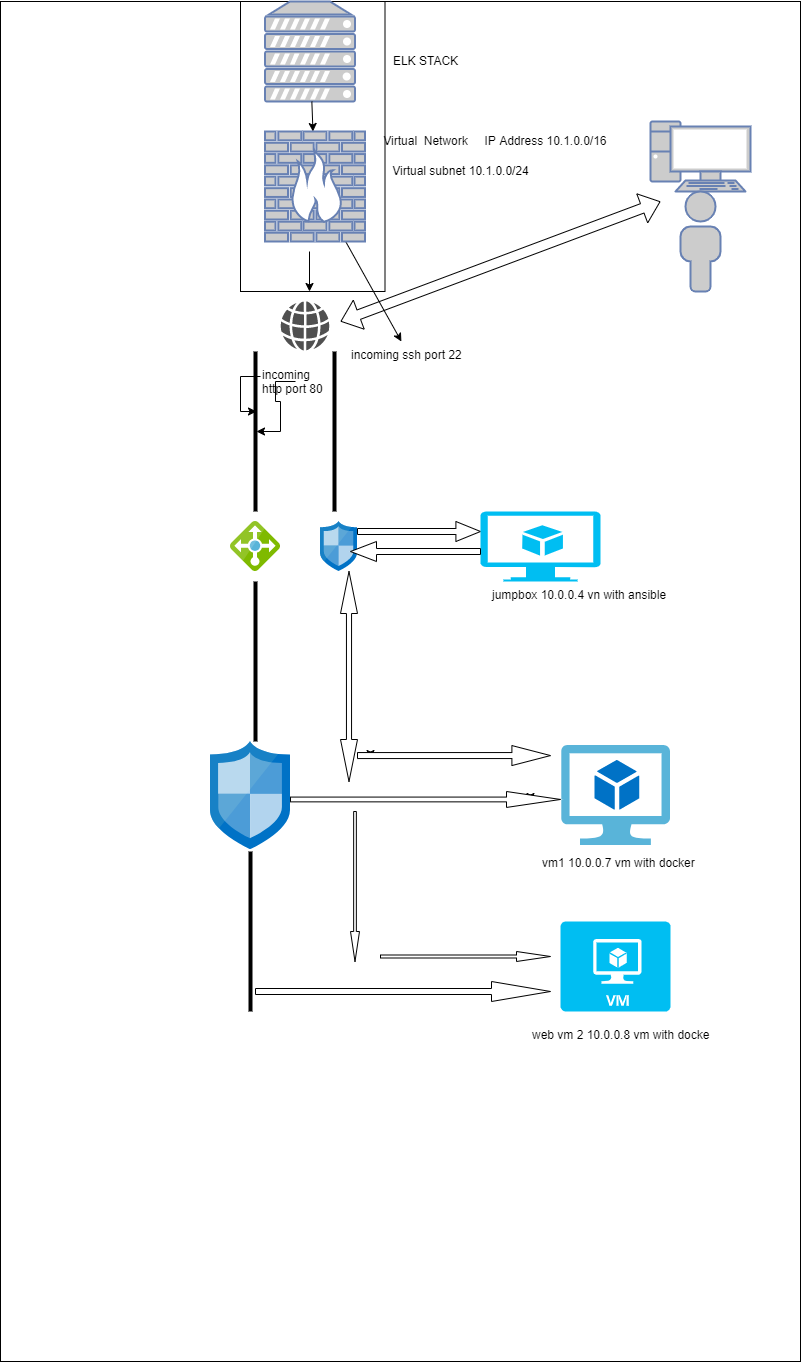

The diagram above was exported from draw.io. Its source (the exported page's mxGraphModel, read from the mxfile embedded in the PNG):
<mxGraphModel dx="782" dy="1536" grid="1" gridSize="10" guides="1" tooltips="1" connect="1" arrows="1" fold="1" page="1" pageScale="1" pageWidth="850" pageHeight="1100" math="0" shadow="0">
  <root>
    <mxCell id="0" />
    <mxCell id="1" parent="0" />
    <mxCell id="10nzl2Ww1qMFiHxTwE5f-8" value="" style="whiteSpace=wrap;html=1;" vertex="1" parent="1">
      <mxGeometry x="30" y="-90" width="800" height="1360" as="geometry" />
    </mxCell>
    <mxCell id="YDtznfZKMmzdvtiW5LDG-1" value="" style="fontColor=#0066CC;verticalAlign=top;verticalLabelPosition=bottom;labelPosition=center;align=center;html=1;outlineConnect=0;fillColor=#CCCCCC;strokeColor=#6881B3;gradientColor=none;gradientDirection=north;strokeWidth=2;shape=mxgraph.networks.pc;" parent="1" vertex="1">
      <mxGeometry x="680" y="30" width="100" height="70" as="geometry" />
    </mxCell>
    <mxCell id="YDtznfZKMmzdvtiW5LDG-2" value="" style="fontColor=#0066CC;verticalAlign=top;verticalLabelPosition=bottom;labelPosition=center;align=center;html=1;outlineConnect=0;fillColor=#CCCCCC;strokeColor=#6881B3;gradientColor=none;gradientDirection=north;strokeWidth=2;shape=mxgraph.networks.user_male;" parent="1" vertex="1">
      <mxGeometry x="710" y="100" width="40" height="100" as="geometry" />
    </mxCell>
    <mxCell id="YDtznfZKMmzdvtiW5LDG-3" value="" style="shape=flexArrow;endArrow=classic;startArrow=classic;html=1;rounded=0;" parent="1" edge="1">
      <mxGeometry width="100" height="100" relative="1" as="geometry">
        <mxPoint x="370" y="230" as="sourcePoint" />
        <mxPoint x="690" y="110" as="targetPoint" />
      </mxGeometry>
    </mxCell>
    <mxCell id="YDtznfZKMmzdvtiW5LDG-4" value="" style="sketch=0;pointerEvents=1;shadow=0;dashed=0;html=1;strokeColor=none;fillColor=#505050;labelPosition=center;verticalLabelPosition=bottom;verticalAlign=top;outlineConnect=0;align=center;shape=mxgraph.office.concepts.globe_internet;" parent="1" vertex="1">
      <mxGeometry x="310" y="210" width="49" height="49" as="geometry" />
    </mxCell>
    <mxCell id="YDtznfZKMmzdvtiW5LDG-5" value="" style="line;strokeWidth=4;direction=south;html=1;perimeter=backbonePerimeter;points=[];outlineConnect=0;" parent="1" vertex="1">
      <mxGeometry x="359" y="260" width="10" height="160" as="geometry" />
    </mxCell>
    <mxCell id="YDtznfZKMmzdvtiW5LDG-6" value="" style="line;strokeWidth=4;direction=south;html=1;perimeter=backbonePerimeter;points=[];outlineConnect=0;" parent="1" vertex="1">
      <mxGeometry x="280" y="260" width="10" height="160" as="geometry" />
    </mxCell>
    <mxCell id="YDtznfZKMmzdvtiW5LDG-7" value="" style="sketch=0;aspect=fixed;html=1;points=[];align=center;image;fontSize=12;image=img/lib/mscae/Network_Security_Groups_Classic.svg;" parent="1" vertex="1">
      <mxGeometry x="350" y="430" width="37" height="50" as="geometry" />
    </mxCell>
    <mxCell id="YDtznfZKMmzdvtiW5LDG-8" value="" style="sketch=0;aspect=fixed;html=1;points=[];align=center;image;fontSize=12;image=img/lib/mscae/Load_Balancer_feature.svg;" parent="1" vertex="1">
      <mxGeometry x="260" y="430" width="50" height="50" as="geometry" />
    </mxCell>
    <mxCell id="YDtznfZKMmzdvtiW5LDG-10" value="" style="shape=singleArrow;whiteSpace=wrap;html=1;" parent="1" vertex="1">
      <mxGeometry x="387" y="430" width="123" height="20" as="geometry" />
    </mxCell>
    <mxCell id="YDtznfZKMmzdvtiW5LDG-11" value="" style="line;strokeWidth=4;direction=south;html=1;perimeter=backbonePerimeter;points=[];outlineConnect=0;" parent="1" vertex="1">
      <mxGeometry x="280" y="490" width="10" height="160" as="geometry" />
    </mxCell>
    <mxCell id="YDtznfZKMmzdvtiW5LDG-12" value="" style="sketch=0;aspect=fixed;html=1;points=[];align=center;image;fontSize=12;image=img/lib/mscae/Network_Security_Groups_Classic.svg;" parent="1" vertex="1">
      <mxGeometry x="240" y="650" width="80" height="108.11" as="geometry" />
    </mxCell>
    <mxCell id="YDtznfZKMmzdvtiW5LDG-22" style="edgeStyle=orthogonalEdgeStyle;rounded=0;orthogonalLoop=1;jettySize=auto;html=1;exitX=1;exitY=0.5;exitDx=0;exitDy=0;exitPerimeter=0;" parent="1" source="YDtznfZKMmzdvtiW5LDG-13" edge="1">
      <mxGeometry relative="1" as="geometry">
        <mxPoint x="560" y="710" as="targetPoint" />
      </mxGeometry>
    </mxCell>
    <mxCell id="YDtznfZKMmzdvtiW5LDG-13" value="" style="shape=singleArrow;whiteSpace=wrap;html=1;" parent="1" vertex="1">
      <mxGeometry x="320" y="700" width="270" height="15.94" as="geometry" />
    </mxCell>
    <mxCell id="YDtznfZKMmzdvtiW5LDG-14" value="" style="verticalLabelPosition=bottom;html=1;verticalAlign=top;align=center;strokeColor=none;fillColor=#00BEF2;shape=mxgraph.azure.virtual_machine_feature;pointerEvents=1;" parent="1" vertex="1">
      <mxGeometry x="510" y="420" width="120" height="70" as="geometry" />
    </mxCell>
    <mxCell id="YDtznfZKMmzdvtiW5LDG-16" value="" style="sketch=0;aspect=fixed;html=1;points=[];align=center;image;fontSize=12;image=img/lib/mscae/Virtual_Machine_2.svg;" parent="1" vertex="1">
      <mxGeometry x="591.3" y="654.06" width="108.7" height="100" as="geometry" />
    </mxCell>
    <mxCell id="YDtznfZKMmzdvtiW5LDG-17" value="" style="line;strokeWidth=4;direction=south;html=1;perimeter=backbonePerimeter;points=[];outlineConnect=0;" parent="1" vertex="1">
      <mxGeometry x="275" y="760" width="10" height="160" as="geometry" />
    </mxCell>
    <mxCell id="YDtznfZKMmzdvtiW5LDG-18" value="" style="shape=singleArrow;whiteSpace=wrap;html=1;" parent="1" vertex="1">
      <mxGeometry x="285" y="890" width="295" height="20" as="geometry" />
    </mxCell>
    <mxCell id="YDtznfZKMmzdvtiW5LDG-19" value="" style="verticalLabelPosition=bottom;html=1;verticalAlign=top;align=center;strokeColor=none;fillColor=#00BEF2;shape=mxgraph.azure.virtual_machine;" parent="1" vertex="1">
      <mxGeometry x="590" y="830" width="110" height="90" as="geometry" />
    </mxCell>
    <mxCell id="YDtznfZKMmzdvtiW5LDG-20" value="" style="shape=singleArrow;direction=south;whiteSpace=wrap;html=1;" parent="1" vertex="1">
      <mxGeometry x="380" y="720" width="9" height="150" as="geometry" />
    </mxCell>
    <mxCell id="YDtznfZKMmzdvtiW5LDG-21" value="" style="shape=singleArrow;whiteSpace=wrap;html=1;" parent="1" vertex="1">
      <mxGeometry x="410" y="860" width="170" height="10" as="geometry" />
    </mxCell>
    <mxCell id="YDtznfZKMmzdvtiW5LDG-23" value="" style="shape=singleArrow;direction=west;whiteSpace=wrap;html=1;" parent="1" vertex="1">
      <mxGeometry x="380" y="450" width="130" height="20" as="geometry" />
    </mxCell>
    <mxCell id="YDtznfZKMmzdvtiW5LDG-24" value="" style="shape=doubleArrow;direction=south;whiteSpace=wrap;html=1;" parent="1" vertex="1">
      <mxGeometry x="370" y="480" width="17" height="210" as="geometry" />
    </mxCell>
    <mxCell id="YDtznfZKMmzdvtiW5LDG-26" style="edgeStyle=orthogonalEdgeStyle;rounded=0;orthogonalLoop=1;jettySize=auto;html=1;exitX=0;exitY=0;exitDx=0;exitDy=7;exitPerimeter=0;" parent="1" source="YDtznfZKMmzdvtiW5LDG-25" edge="1">
      <mxGeometry relative="1" as="geometry">
        <mxPoint x="400" y="667" as="targetPoint" />
      </mxGeometry>
    </mxCell>
    <mxCell id="YDtznfZKMmzdvtiW5LDG-25" value="" style="shape=singleArrow;whiteSpace=wrap;html=1;" parent="1" vertex="1">
      <mxGeometry x="387" y="654.06" width="193" height="20" as="geometry" />
    </mxCell>
    <mxCell id="YDtznfZKMmzdvtiW5LDG-28" value="" style="edgeStyle=orthogonalEdgeStyle;rounded=0;orthogonalLoop=1;jettySize=auto;html=1;" parent="1" target="YDtznfZKMmzdvtiW5LDG-6" edge="1">
      <mxGeometry relative="1" as="geometry">
        <mxPoint x="325" y="290" as="sourcePoint" />
      </mxGeometry>
    </mxCell>
    <mxCell id="YDtznfZKMmzdvtiW5LDG-30" style="edgeStyle=orthogonalEdgeStyle;rounded=0;orthogonalLoop=1;jettySize=auto;html=1;exitX=0;exitY=0.5;exitDx=0;exitDy=0;" parent="1" source="YDtznfZKMmzdvtiW5LDG-29" target="YDtznfZKMmzdvtiW5LDG-6" edge="1">
      <mxGeometry relative="1" as="geometry" />
    </mxCell>
    <mxCell id="YDtznfZKMmzdvtiW5LDG-29" value="incoming http port 80" style="text;whiteSpace=wrap;html=1;" parent="1" vertex="1">
      <mxGeometry x="290" y="270" width="70" height="30" as="geometry" />
    </mxCell>
    <mxCell id="YDtznfZKMmzdvtiW5LDG-31" value="incoming ssh port 22" style="text;whiteSpace=wrap;html=1;" parent="1" vertex="1">
      <mxGeometry x="378.5" y="250" width="121.5" height="30" as="geometry" />
    </mxCell>
    <mxCell id="YDtznfZKMmzdvtiW5LDG-32" value="web vm 2 10.0.0.8 vm with docke" style="text;whiteSpace=wrap;html=1;" parent="1" vertex="1">
      <mxGeometry x="560" y="930" width="180" height="30" as="geometry" />
    </mxCell>
    <mxCell id="YDtznfZKMmzdvtiW5LDG-33" value="vm1 10.0.0.7 vm with docker" style="text;whiteSpace=wrap;html=1;" parent="1" vertex="1">
      <mxGeometry x="570" y="758.11" width="170" height="30" as="geometry" />
    </mxCell>
    <mxCell id="YDtznfZKMmzdvtiW5LDG-34" value="jumpbox 10.0.0.4  vn with ansible" style="text;whiteSpace=wrap;html=1;" parent="1" vertex="1">
      <mxGeometry x="520" y="490" width="200" height="30" as="geometry" />
    </mxCell>
    <mxCell id="10nzl2Ww1qMFiHxTwE5f-9" value="" style="whiteSpace=wrap;html=1;" vertex="1" parent="1">
      <mxGeometry x="270" y="-90" width="144.5" height="290" as="geometry" />
    </mxCell>
    <mxCell id="10nzl2Ww1qMFiHxTwE5f-3" value="" style="fontColor=#0066CC;verticalAlign=top;verticalLabelPosition=bottom;labelPosition=center;align=center;html=1;outlineConnect=0;fillColor=#CCCCCC;strokeColor=#6881B3;gradientColor=none;gradientDirection=north;strokeWidth=2;shape=mxgraph.networks.server;" vertex="1" parent="1">
      <mxGeometry x="294.5" y="-90" width="90" height="100" as="geometry" />
    </mxCell>
    <mxCell id="10nzl2Ww1qMFiHxTwE5f-4" value="" style="edgeStyle=none;rounded=0;orthogonalLoop=1;jettySize=auto;html=1;" edge="1" parent="1" source="10nzl2Ww1qMFiHxTwE5f-3" target="10nzl2Ww1qMFiHxTwE5f-1">
      <mxGeometry relative="1" as="geometry" />
    </mxCell>
    <mxCell id="10nzl2Ww1qMFiHxTwE5f-10" value="" style="edgeStyle=none;rounded=0;orthogonalLoop=1;jettySize=auto;html=1;" edge="1" parent="1" source="10nzl2Ww1qMFiHxTwE5f-1" target="YDtznfZKMmzdvtiW5LDG-31">
      <mxGeometry relative="1" as="geometry" />
    </mxCell>
    <mxCell id="10nzl2Ww1qMFiHxTwE5f-1" value="" style="fontColor=#0066CC;verticalAlign=top;verticalLabelPosition=bottom;labelPosition=center;align=center;html=1;outlineConnect=0;fillColor=#CCCCCC;strokeColor=#6881B3;gradientColor=none;gradientDirection=north;strokeWidth=2;shape=mxgraph.networks.firewall;" vertex="1" parent="1">
      <mxGeometry x="294.5" y="40" width="100" height="110" as="geometry" />
    </mxCell>
    <mxCell id="10nzl2Ww1qMFiHxTwE5f-7" value="" style="endArrow=classic;html=1;rounded=0;" edge="1" parent="1">
      <mxGeometry width="50" height="50" relative="1" as="geometry">
        <mxPoint x="339" y="160" as="sourcePoint" />
        <mxPoint x="339" y="200" as="targetPoint" />
        <Array as="points" />
      </mxGeometry>
    </mxCell>
    <mxCell id="10nzl2Ww1qMFiHxTwE5f-11" value="ELK STACK" style="text;html=1;resizable=0;autosize=1;align=center;verticalAlign=middle;points=[];fillColor=none;strokeColor=none;rounded=0;" vertex="1" parent="1">
      <mxGeometry x="415" y="-40" width="80" height="20" as="geometry" />
    </mxCell>
    <mxCell id="10nzl2Ww1qMFiHxTwE5f-12" value="Virtual&amp;nbsp; Network" style="text;html=1;resizable=0;autosize=1;align=center;verticalAlign=middle;points=[];fillColor=none;strokeColor=none;rounded=0;" vertex="1" parent="1">
      <mxGeometry x="405" y="40" width="100" height="20" as="geometry" />
    </mxCell>
    <mxCell id="10nzl2Ww1qMFiHxTwE5f-13" value="IP Address 10.1.0.0/16" style="text;html=1;resizable=0;autosize=1;align=center;verticalAlign=middle;points=[];fillColor=none;strokeColor=none;rounded=0;" vertex="1" parent="1">
      <mxGeometry x="505" y="40" width="140" height="20" as="geometry" />
    </mxCell>
    <mxCell id="10nzl2Ww1qMFiHxTwE5f-14" value="Virtual subnet 10.1.0.0/24" style="text;html=1;resizable=0;autosize=1;align=center;verticalAlign=middle;points=[];fillColor=none;strokeColor=none;rounded=0;" vertex="1" parent="1">
      <mxGeometry x="414.5" y="70" width="150" height="20" as="geometry" />
    </mxCell>
  </root>
</mxGraphModel>